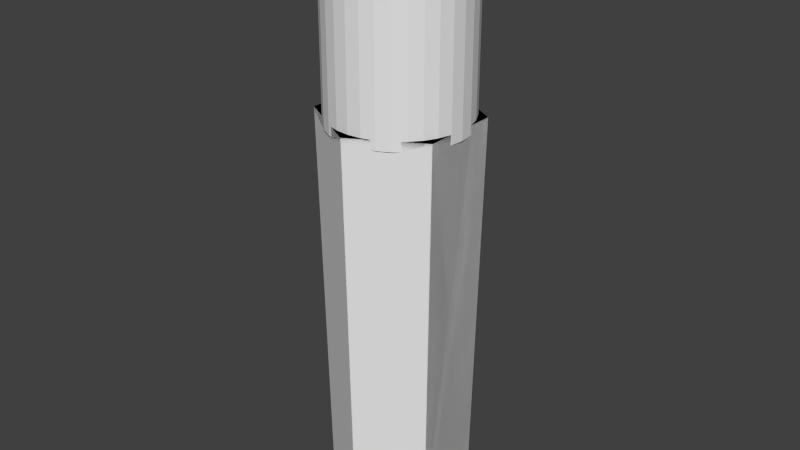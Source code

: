 # Source: shaft_03_01.blend  (saved by Blender 2.72.0; exported with 4.5.12 LTS)
import bpy
from mathutils import Matrix  # noqa: F401  (used for matrix-valued properties, if any)

bpy.ops.wm.read_factory_settings(use_empty=True)
scene = bpy.context.scene
scene.name = 'Scene'

# ---- collections
col_collection_1 = bpy.data.collections.new('Collection 1'); scene.collection.children.link(col_collection_1)

# ---- world
world_world = bpy.data.worlds.new('World'); scene.world = world_world
world_world.color = (0.05088, 0.05088, 0.05088)
world_world.use_sun_shadow = False
world_world.sun_shadow_jitter_overblur = 0.0
world_world.cycles.sampling_method = 'MANUAL'
world_world.cycles.sample_map_resolution = 256

# ---- meshes
me_circle = bpy.data.meshes.new('Circle')
me_circle.from_pydata([(7.439e-08, 3.91, 0.0), (-3.386, 1.955, 0.0), (-3.386, -1.955, 0.0), (4.162e-07, -3.91, 0.0), (3.386, -1.955, 0.0), (3.386, 1.955, 0.0), (6.279e-08, 4.351, 23.0), (-3.768, 2.176, 23.0), (-3.768, -2.176, 23.0), (4.432e-07, -4.351, 23.0), (3.768, -2.176, 23.0), (3.768, 2.176, 23.0)], [], [(0, 6, 11, 5), (5, 11, 10, 4), (4, 10, 9, 3), (3, 9, 8, 2), (2, 8, 7, 1), (1, 7, 6, 0), (7, 8, 9, 10, 11, 6), (1, 0, 5, 4, 3, 2)])
me_circle.use_remesh_preserve_volume = False
me_circle.use_remesh_preserve_attributes = False
me_circle.use_mirror_vertex_groups = False
me_circle.update()
me_cylinder_001 = bpy.data.meshes.new('Cylinder.001')
me_cylinder_001.from_pydata([(0.0, 3.85, -5.5), (0.0, 3.85, 5.5), (0.7511, 3.776, -5.5), (0.7511, 3.776, 5.5), (1.473, 3.557, -5.5), (1.473, 3.557, 5.5), (2.139, 3.201, -5.5), (2.139, 3.201, 5.5), (2.722, 2.722, -5.5), (2.722, 2.722, 5.5), (3.201, 2.139, -5.5), (3.201, 2.139, 5.5), (3.557, 1.473, -5.5), (3.557, 1.473, 5.5), (3.776, 0.7511, -5.5), (3.776, 0.7511, 5.5), (3.85, 2.907e-07, -5.5), (3.85, 2.907e-07, 5.5), (3.776, -0.7511, -5.5), (3.776, -0.7511, 5.5), (3.557, -1.473, -5.5), (3.557, -1.473, 5.5), (3.201, -2.139, -5.5), (3.201, -2.139, 5.5), (2.722, -2.722, -5.5), (2.722, -2.722, 5.5), (2.139, -3.201, -5.5), (2.139, -3.201, 5.5), (1.473, -3.557, -5.5), (1.473, -3.557, 5.5), (0.7511, -3.776, -5.5), (0.7511, -3.776, 5.5), (-1.254e-06, -3.85, -5.5), (-1.254e-06, -3.85, 5.5), (-0.7511, -3.776, -5.5), (-0.7511, -3.776, 5.5), (-1.473, -3.557, -5.5), (-1.473, -3.557, 5.5), (-2.139, -3.201, -5.5), (-2.139, -3.201, 5.5), (-2.722, -2.722, -5.5), (-2.722, -2.722, 5.5), (-3.201, -2.139, -5.5), (-3.201, -2.139, 5.5), (-3.557, -1.473, -5.5), (-3.557, -1.473, 5.5), (-3.776, -0.7511, -5.5), (-3.776, -0.7511, 5.5), (-3.85, 3.718e-06, -5.5), (-3.85, 3.718e-06, 5.5), (-3.776, 0.7511, -5.5), (-3.776, 0.7511, 5.5), (-3.557, 1.473, -5.5), (-3.557, 1.473, 5.5), (-3.201, 2.139, -5.5), (-3.201, 2.139, 5.5), (-2.722, 2.722, -5.5), (-2.722, 2.722, 5.5), (-2.139, 3.201, -5.5), (-2.139, 3.201, 5.5), (-1.473, 3.557, -5.5), (-1.473, 3.557, 5.5), (-0.7511, 3.776, -5.5), (-0.7511, 3.776, 5.5)], [], [(0, 1, 3, 2), (2, 3, 5, 4), (4, 5, 7, 6), (6, 7, 9, 8), (8, 9, 11, 10), (10, 11, 13, 12), (12, 13, 15, 14), (14, 15, 17, 16), (16, 17, 19, 18), (18, 19, 21, 20), (20, 21, 23, 22), (22, 23, 25, 24), (24, 25, 27, 26), (26, 27, 29, 28), (28, 29, 31, 30), (30, 31, 33, 32), (32, 33, 35, 34), (34, 35, 37, 36), (36, 37, 39, 38), (38, 39, 41, 40), (40, 41, 43, 42), (42, 43, 45, 44), (44, 45, 47, 46), (46, 47, 49, 48), (48, 49, 51, 50), (50, 51, 53, 52), (52, 53, 55, 54), (54, 55, 57, 56), (56, 57, 59, 58), (58, 59, 61, 60), (62, 63, 1, 0), (60, 61, 63, 62), (0, 2, 4, 6, 8, 10, 12, 14, 16, 18, 20, 22, 24, 26, 28, 30, 32, 34, 36, 38, 40, 42, 44, 46, 48, 50, 52, 54, 56, 58, 60, 62), (3, 1, 63, 61, 59, 57, 55, 53, 51, 49, 47, 45, 43, 41, 39, 37, 35, 33, 31, 29, 27, 25, 23, 21, 19, 17, 15, 13, 11, 9, 7, 5)])
me_cylinder_001.use_remesh_preserve_volume = False
me_cylinder_001.use_remesh_preserve_attributes = False
me_cylinder_001.use_mirror_vertex_groups = False
me_cylinder_001.update()

# ---- objects
ob_circle_001 = bpy.data.objects.new('Circle.001', me_circle)
ob_cylinder = bpy.data.objects.new('Cylinder', me_cylinder_001)

# ---- transforms, parenting, visibility, modifiers, constraints
ob_circle_001.location = (0.0, 0.0, 0.0)
ob_circle_001.lineart.crease_threshold = 0.0
ob_cylinder.location = (0.0, 0.0, 27.97)
ob_cylinder.lineart.crease_threshold = 0.0
_m = ob_cylinder.modifiers.new('Boolean', 'BOOLEAN')
_m.object = ob_circle_001
_m.operation = 'UNION'
_m.solver = 'FAST'

# ---- collection membership
col_collection_1.objects.link(ob_circle_001)
col_collection_1.objects.link(ob_cylinder)

# ---- scene / render settings (as saved in the file)
scene.frame_start = 1; scene.frame_end = 250; scene.frame_set(0)
scene.render.engine = 'BLENDER_EEVEE_NEXT'
scene.render.resolution_percentage = 50
scene.render.dither_intensity = 0.0
scene.cycles.use_denoising = False
scene.cycles.samples = 10
scene.cycles.sampling_pattern = 'TABULATED_SOBOL'
scene.cycles.light_sampling_threshold = 0.0
scene.cycles.use_adaptive_sampling = False
scene.cycles.use_light_tree = False
scene.cycles.blur_glossy = 0.0
scene.cycles.pixel_filter_type = 'GAUSSIAN'
scene.cycles.sample_clamp_indirect = 0.0
scene.view_settings.view_transform = 'Standard'
bpy.context.view_layer.update()

# ---- added for rendering (the .blend has no active camera and no usable light): camera, sun
cam_auto = bpy.data.cameras.new('AutoCamera')
cam_auto.lens = 50.0
cam_auto.sensor_width = 36.0
cam_auto.clip_end = 1000.0
ob_auto_camera = bpy.data.objects.new('AutoCamera', cam_auto)
scene.collection.objects.link(ob_auto_camera)
ob_auto_camera.location = (32.7796, -39.3355, 42.9581)
ob_auto_camera.rotation_euler = (1.09748, -7.21219e-08, 0.694738)
scene.camera = ob_auto_camera
light_auto_sun = bpy.data.lights.new('AutoSun', 'SUN')
light_auto_sun.energy = 3.0
light_auto_sun.angle = 0.0523599
ob_auto_sun = bpy.data.objects.new('AutoSun', light_auto_sun)
scene.collection.objects.link(ob_auto_sun)
ob_auto_sun.rotation_euler = (0.872665, 0.174533, 0.523599)
bpy.context.view_layer.update()
